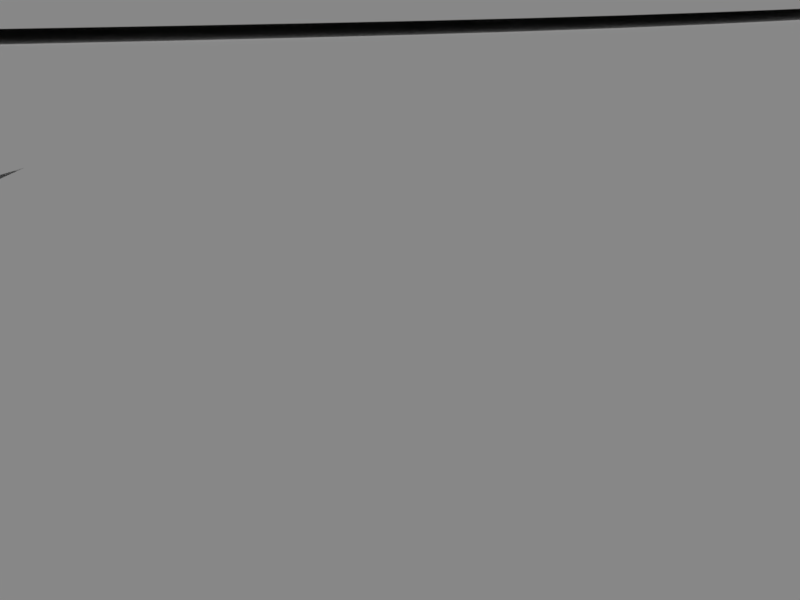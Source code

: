 # Source: road.blend  (saved by Blender 2.79.0; exported with 4.5.12 LTS)
import bpy
from mathutils import Matrix  # noqa: F401  (used for matrix-valued properties, if any)

bpy.ops.wm.read_factory_settings(use_empty=True)
scene = bpy.context.scene
scene.name = 'Scene'

# ---- collections
col_collection_1 = bpy.data.collections.new('Collection 1'); scene.collection.children.link(col_collection_1)

# ---- materials (node trees are filled in below, after node groups)
mat_sol = bpy.data.materials.new('sol')
mat_sol.alpha_threshold = 0.0
mat_sol.use_transparent_shadow = False
mat_sol.preview_render_type = 'FLAT'
mat_sol.roughness = 0.5
mat_material_002 = bpy.data.materials.new('Material.002')
mat_material_002.alpha_threshold = 0.0
mat_material_002.use_transparent_shadow = False
mat_material_002.preview_render_type = 'FLAT'
mat_material_002.roughness = 0.5
mat_material = bpy.data.materials.new('Material')
mat_material.alpha_threshold = 0.0
mat_material.use_transparent_shadow = False
mat_material.diffuse_color = (0.8, 0.08301, 0.6764, 1.0)
mat_material.roughness = 0.5
mat_material_001 = bpy.data.materials.new('Material.001')
mat_material_001.alpha_threshold = 0.0
mat_material_001.use_transparent_shadow = False
mat_material_001.preview_render_type = 'FLAT'
mat_material_001.roughness = 0.5

# ---- material node trees

# ---- world
world_world = bpy.data.worlds.new('World'); scene.world = world_world
world_world.color = (0.05088, 0.05088, 0.05088)
world_world.use_sun_shadow = False
world_world.sun_shadow_jitter_overblur = 0.0
world_world.cycles.sampling_method = 'MANUAL'

# ---- cameras
cam_camera_005 = bpy.data.cameras.new('Camera.005')
cam_camera_005.clip_end = 100.0
cam_camera_005.lens = 35.0
cam_camera_005.sensor_width = 32.0
cam_camera_005.sensor_height = 18.0
cam_camera_005.display_size = 2.0
cam_camera_005.dof.focus_distance = 0.0
cam_camera_005.dof.aperture_fstop = 128.0
cam_camera_005.dof.aperture_blades = 6
cam_camera_003 = bpy.data.cameras.new('Camera.003')
cam_camera_003.clip_end = 100.0
cam_camera_003.lens = 45.0
cam_camera_003.sensor_width = 32.0
cam_camera_003.sensor_height = 18.0
cam_camera_003.display_size = 2.0
cam_camera_003.dof.focus_distance = 0.0
cam_camera_003.dof.aperture_fstop = 128.0
cam_camera_003.dof.aperture_blades = 6
cam_camera = bpy.data.cameras.new('Camera')
cam_camera.clip_end = 100.0
cam_camera.lens = 36.48
cam_camera.sensor_width = 35.44
cam_camera.sensor_height = 18.0
cam_camera.ortho_scale = 7.314
cam_camera.dof.focus_distance = 0.0
cam_camera.dof.aperture_fstop = 128.0
cam_camera_002 = bpy.data.cameras.new('Camera.002')
cam_camera_002.clip_end = 100.0
cam_camera_002.lens = 45.0
cam_camera_002.sensor_width = 35.44
cam_camera_002.sensor_height = 18.0
cam_camera_002.ortho_scale = 7.314
cam_camera_002.dof.focus_distance = 0.0
cam_camera_002.dof.aperture_fstop = 128.0
cam_camera_001 = bpy.data.cameras.new('Camera.001')
cam_camera_001.clip_end = 100.0
cam_camera_001.lens = 36.48
cam_camera_001.sensor_width = 35.44
cam_camera_001.sensor_height = 18.0
cam_camera_001.ortho_scale = 7.314
cam_camera_001.dof.focus_distance = 0.0
cam_camera_001.dof.aperture_fstop = 128.0

# ---- lights
light_lamp = bpy.data.lights.new('Lamp', 'SUN')
light_lamp.transmission_factor = 0.0
light_lamp.cutoff_distance = 30.0
light_lamp.angle = 0.1993
light_lamp.energy = 1.0
light_lamp.shadow_buffer_clip_start = 1.001
light_lamp.shadow_soft_size = 0.1
light_lamp.shadow_cascade_max_distance = 1000.0

# ---- meshes
me_plane_003 = bpy.data.meshes.new('Plane.003')
me_plane_003.from_pydata([(-1.0, -1.0, 0.0), (1.0, -1.0, 0.0), (-1.0, 1.0, 0.0), (1.0, 1.0, 0.0)], [], [(0, 1, 3, 2)])
_uv = me_plane_003.uv_layers.new(name='UVMap')
_uv.uv.foreach_set('vector', [8.109e-05, 8.101e-05, 0.9999, 8.101e-05, 0.9999, 0.9993, 8.101e-05, 0.9993])
me_plane_003.materials.append(mat_sol)
me_plane_003.use_remesh_preserve_volume = False
me_plane_003.use_remesh_preserve_attributes = False
me_plane_003.use_mirror_vertex_groups = False
me_plane_003.update()
me_plane_002 = bpy.data.meshes.new('Plane.002')
me_plane_002.from_pydata([(-1.0, -1.0, 0.0), (1.0, -1.0, 0.0), (-1.0, 1.0, 0.0), (1.0, 1.0, 0.0)], [], [(0, 1, 3, 2)])
_uv = me_plane_002.uv_layers.new(name='UVMap')
_uv.uv.foreach_set('vector', [8.109e-05, 8.101e-05, 0.9999, 8.101e-05, 0.9999, 0.9993, 8.101e-05, 0.9993])
me_plane_002.materials.append(mat_sol)
me_plane_002.use_remesh_preserve_volume = False
me_plane_002.use_remesh_preserve_attributes = False
me_plane_002.use_mirror_vertex_groups = False
me_plane_002.update()
me_plane_001 = bpy.data.meshes.new('Plane.001')
me_plane_001.from_pydata([(-1.0, -1.0, 0.0), (1.0, -1.0, 0.0), (-1.0, 1.0, 0.0), (1.0, 1.0, 0.0)], [], [(0, 1, 3, 2)])
_uv = me_plane_001.uv_layers.new(name='UVMap')
_uv.uv.foreach_set('vector', [0.0, 0.0, 1.0, 0.0, 1.0, 1.0, 0.0, 1.0])
me_plane_001.materials.append(mat_material_002)
me_plane_001.use_remesh_preserve_volume = False
me_plane_001.use_remesh_preserve_attributes = False
me_plane_001.use_mirror_vertex_groups = False
me_plane_001.update()
me_cube = bpy.data.meshes.new('Cube')
me_cube.from_pydata([(-1.0, -1.0, -1.0), (-1.0, -1.0, 1.0), (-1.0, 1.0, -1.0), (-1.0, 1.0, 1.0), (1.0, -1.0, -1.0), (1.0, -1.0, 1.0), (1.0, 1.0, -1.0), (1.0, 1.0, 1.0)], [], [(0, 1, 3, 2), (2, 3, 7, 6), (6, 7, 5, 4), (4, 5, 1, 0), (2, 6, 4, 0), (7, 3, 1, 5)])
me_cube.materials.append(mat_material)
me_cube.use_remesh_preserve_volume = False
me_cube.use_remesh_preserve_attributes = False
me_cube.use_mirror_vertex_groups = False
me_cube.update()
me_plane = bpy.data.meshes.new('Plane')
me_plane.from_pydata([(-1.0, -1.0, 0.0), (1.0, -1.0, 0.0), (-1.0, 1.0, 0.0), (1.0, 1.0, 0.0)], [], [(0, 1, 3, 2)])
_uv = me_plane.uv_layers.new(name='UVMap')
_uv.uv.foreach_set('vector', [0.0001, 9.998e-05, 0.9999, 9.998e-05, 0.9999, 0.9999, 9.998e-05, 0.9999])
_ca = me_plane.color_attributes.new('Col', 'BYTE_COLOR', 'CORNER')
_ca.data.foreach_set('color', [1.0, 1.0, 1.0, 1.0, 1.0, 1.0, 1.0, 1.0, 1.0, 1.0, 1.0, 1.0, 1.0, 1.0, 1.0, 1.0])
me_plane.materials.append(mat_material_001)
me_plane.use_remesh_preserve_volume = False
me_plane.use_remesh_preserve_attributes = False
me_plane.use_mirror_vertex_groups = False
me_plane.update()

# ---- curves / text
cu_beziercurve_001 = bpy.data.curves.new('BezierCurve.001', 'CURVE')
cu_beziercurve_001.dimensions = '2D'
_sp = cu_beziercurve_001.splines.new('BEZIER'); _sp.bezier_points.add(23)
_sp.bezier_points.foreach_set('co', [1.472, 1.194, 0.0, 0.6596, 0.813, 0.0, -0.708, 2.163, 0.0, -1.912, 1.353, 0.0, -2.194, 0.2422, 0.0, -3.077, -0.3297, 0.0, -1.787, -0.6262, 0.0, -0.6305, 0.3682, 0.0, 0.4729, -0.3176, 0.0, 1.584, -0.5082, 0.0, 1.752, -1.345, 0.0, 2.229, -1.883, 0.0, 2.246, -2.65, 0.0, 2.59, -3.086, 0.0, -3.537, -4.029, 0.0, -0.5646, -3.981, 0.0, -5.235, -3.527, 0.0, -4.85, -1.892, 0.0, -4.041, -0.3307, 0.0, -3.582, 1.561, 0.0, -4.115, 3.564, 0.0, -2.553, 4.886, 0.0, 2.421, 3.373, 0.0, 2.227, 2.12, 0.0])
_sp.bezier_points.foreach_set('handle_left', [1.475, 1.396, 0.0, 1.336, 0.9959, 0.0, -0.2364, 2.39, 0.0, -2.212, 2.065, 0.0, -1.983, 0.4863, 0.0, -3.043, 0.07775, 0.0, -2.121, -0.7698, 0.0, -1.062, 0.01901, 0.0, -0.02061, -0.3643, 0.0, 1.384, -0.3584, 0.0, 1.606, -0.9249, 0.0, 2.069, -1.552, 0.0, 2.189, -2.422, 0.0, 2.548, -2.998, 0.0, -3.213, -2.974, 0.0, -0.6463, -3.631, 0.0, -6.425, -5.244, 0.0, -3.227, -1.69, 0.0, -5.041, -0.3307, 0.0, -3.134, 0.6675, 0.0, -4.784, 2.168, 0.0, -3.553, 4.886, 0.0, 1.698, 4.702, 0.0, 2.537, 2.57, 0.0])
_sp.bezier_points.foreach_set('handle_right', [1.47, 1.073, 0.0, 0.1423, 0.6731, 0.0, -1.218, 1.917, 0.0, -1.452, 0.2622, 0.0, -2.591, -0.2182, 0.0, -3.113, -0.756, 0.0, -1.446, -0.4799, 0.0, -0.3208, 0.6189, 0.0, 0.9663, -0.2708, 0.0, 2.038, -0.848, 0.0, 1.827, -1.562, 0.0, 2.37, -2.176, 0.0, 2.304, -2.878, 0.0, 3.445, -4.882, 0.0, -3.8, -4.884, 0.0, -0.2613, -5.282, 0.0, -4.632, -2.657, 0.0, -5.991, -2.034, 0.0, -2.762, -0.3307, 0.0, -4.033, 2.462, 0.0, -3.683, 4.466, 0.0, -2.053, 4.886, 0.0, 2.727, 2.81, 0.0, 2.027, 1.828, 0.0])
for _p, _l, _r in zip(_sp.bezier_points, ['ALIGNED', 'ALIGNED', 'ALIGNED', 'ALIGNED', 'ALIGNED', 'ALIGNED', 'ALIGNED', 'ALIGNED', 'ALIGNED', 'ALIGNED', 'ALIGNED', 'ALIGNED', 'ALIGNED', 'ALIGNED', 'ALIGNED', 'ALIGNED', 'ALIGNED', 'ALIGNED', 'ALIGNED', 'ALIGNED', 'ALIGNED', 'ALIGNED', 'ALIGNED', 'ALIGNED'], ['ALIGNED', 'ALIGNED', 'ALIGNED', 'ALIGNED', 'ALIGNED', 'ALIGNED', 'ALIGNED', 'ALIGNED', 'ALIGNED', 'ALIGNED', 'ALIGNED', 'ALIGNED', 'ALIGNED', 'ALIGNED', 'ALIGNED', 'ALIGNED', 'ALIGNED', 'ALIGNED', 'ALIGNED', 'ALIGNED', 'ALIGNED', 'ALIGNED', 'ALIGNED', 'ALIGNED']): _p.handle_left_type = _l; _p.handle_right_type = _r
_sp.order_u = 0
_sp.order_v = 0
_sp.resolution_u = 25
_sp.use_cyclic_u = True
cu_beziercurve_001.path_duration = 2500
cu_beziercurve_001.use_path = True
cu_beziercurve_001.use_path_follow = True
cu_beziercurve_001.use_path_clamp = True
cu_beziercurve_001.bevel_resolution = 0
cu_beziercurve_001.resolution_u = 25
cu_beziercurve_001.fill_mode = 'BOTH'
cu_beziercurve = bpy.data.curves.new('BezierCurve', 'CURVE')
cu_beziercurve.dimensions = '2D'
_sp = cu_beziercurve.splines.new('BEZIER'); _sp.bezier_points.add(20)
_sp.bezier_points.foreach_set('co', [1.472, 1.194, 0.0, 0.9364, 0.7023, 0.0, -2.705, 1.722, 0.0, -3.077, -0.3297, 0.0, -1.947, -0.6369, 0.0, -0.6518, 0.4322, 0.0, 0.4835, -0.3923, 0.0, 1.584, -0.5082, 0.0, 1.752, -1.345, 0.0, 2.229, -1.883, 0.0, 2.246, -2.65, 0.0, 2.59, -3.086, 0.0, -3.537, -4.029, 0.0, -0.5646, -4.092, 0.0, -5.235, -3.527, 0.0, -4.85, -1.892, 0.0, -4.041, -0.3307, 0.0, -3.582, 1.561, 0.0, -4.115, 3.564, 0.0, -2.553, 4.886, 0.0, 2.425, 3.362, 0.0])
_sp.bezier_points.foreach_set('handle_left', [1.674, 1.817, 0.0, 1.378, 0.7987, 0.0, -2.948, 2.296, 0.0, -2.977, 0.1542, 0.0, -2.311, -0.6326, 0.0, -1.083, 0.08308, 0.0, -0.009934, -0.4391, 0.0, 1.384, -0.3584, 0.0, 1.606, -0.9249, 0.0, 2.069, -1.552, 0.0, 2.189, -2.422, 0.0, 2.548, -2.998, 0.0, -3.213, -2.974, 0.0, -0.6463, -3.742, 0.0, -6.425, -5.244, 0.0, -3.227, -1.69, 0.0, -5.041, -0.3307, 0.0, -3.134, 0.6675, 0.0, -4.784, 2.168, 0.0, -3.553, 4.886, 0.0, 1.921, 4.391, 0.0])
_sp.bezier_points.foreach_set('handle_right', [1.417, 1.026, 0.0, 0.4944, 0.6059, 0.0, -2.026, 0.116, 0.0, -3.138, -0.6227, 0.0, -1.67, -0.6401, 0.0, -0.3422, 0.6829, 0.0, 0.977, -0.3456, 0.0, 2.038, -0.848, 0.0, 1.827, -1.562, 0.0, 2.37, -2.176, 0.0, 2.304, -2.878, 0.0, 3.445, -4.882, 0.0, -3.8, -4.884, 0.0, -0.2613, -5.393, 0.0, -4.632, -2.657, 0.0, -5.991, -2.034, 0.0, -2.762, -0.3307, 0.0, -4.033, 2.462, 0.0, -3.683, 4.466, 0.0, -1.553, 4.886, 0.0, 2.929, 2.331, 0.0])
for _p, _l, _r in zip(_sp.bezier_points, ['ALIGNED', 'ALIGNED', 'ALIGNED', 'ALIGNED', 'ALIGNED', 'ALIGNED', 'ALIGNED', 'ALIGNED', 'ALIGNED', 'ALIGNED', 'ALIGNED', 'ALIGNED', 'ALIGNED', 'ALIGNED', 'ALIGNED', 'ALIGNED', 'ALIGNED', 'ALIGNED', 'ALIGNED', 'ALIGNED', 'ALIGNED'], ['ALIGNED', 'ALIGNED', 'ALIGNED', 'ALIGNED', 'ALIGNED', 'ALIGNED', 'ALIGNED', 'ALIGNED', 'ALIGNED', 'ALIGNED', 'ALIGNED', 'ALIGNED', 'ALIGNED', 'ALIGNED', 'ALIGNED', 'ALIGNED', 'ALIGNED', 'ALIGNED', 'ALIGNED', 'ALIGNED', 'ALIGNED']): _p.handle_left_type = _l; _p.handle_right_type = _r
_sp.order_u = 0
_sp.order_v = 0
_sp.resolution_u = 25
_sp.use_cyclic_u = True
cu_beziercurve.path_duration = 2500
cu_beziercurve.use_path = True
cu_beziercurve.use_path_follow = True
cu_beziercurve.use_path_clamp = True
cu_beziercurve.bevel_resolution = 0
cu_beziercurve.resolution_u = 25
cu_beziercurve.fill_mode = 'BOTH'

# ---- objects
ob_trajetvoiture = bpy.data.objects.new('trajetVoiture', cu_beziercurve_001)
ob_voiture = bpy.data.objects.new('Voiture', None)
ob_camera_004 = bpy.data.objects.new('Camera.004', cam_camera_005)
ob_camera_002 = bpy.data.objects.new('Camera.002', cam_camera_003)
ob_grille = bpy.data.objects.new('grille', me_plane_003)
ob_sol = bpy.data.objects.new('sol', me_plane_002)
ob_plane = bpy.data.objects.new('Plane', me_plane_001)
ob_defaultroadpath = bpy.data.objects.new('defaultRoadPath', cu_beziercurve)
ob_camera = bpy.data.objects.new('Camera', cam_camera)
ob_camera_003 = bpy.data.objects.new('Camera.003', cam_camera_002)
ob_camera_001 = bpy.data.objects.new('Camera.001', cam_camera_001)
ob_cube = bpy.data.objects.new('Cube', me_cube)
ob_roadpart = bpy.data.objects.new('roadPart', me_plane)
ob_lamp = bpy.data.objects.new('Lamp', light_lamp)

# ---- transforms, parenting, visibility, modifiers, constraints
ob_trajetvoiture.location = (3.54, 0.7789, 0.0)
ob_trajetvoiture.scale = (6.689, 6.689, 6.689)
ob_trajetvoiture.hide_viewport = True
ob_trajetvoiture.hide_render = True
ob_trajetvoiture.lineart.crease_threshold = 0.0
ob_voiture.location = (-13.68, 13.35, 0.3484)
ob_voiture.rotation_euler = (0.0, 0.0, -0.6405)
ob_voiture.scale = (0.9999, 0.9999, 1.0)
ob_voiture.empty_image_offset = (0.0, 0.0)
ob_voiture.lineart.crease_threshold = 0.0
ob_camera_004.parent = ob_voiture
ob_camera_004.matrix_parent_inverse = Matrix(((1.0, 0.0, 0.0, -17.76), (0.0, 1.0, 0.0, -14.32), (0.0, 0.0, 1.0, -4.953e-05), (0.0, 0.0, 0.0, 1.0)))
ob_camera_004.location = (17.36, 13.92, 2.363)
ob_camera_004.rotation_euler = (0.0, 0.0, -3.927)
ob_camera_004.scale = (0.4687, 0.4687, 0.4687)
ob_camera_004.lineart.crease_threshold = 0.0
ob_camera_002.parent = ob_voiture
ob_camera_002.matrix_parent_inverse = Matrix(((1.0, 0.0, 0.0, -17.76), (0.0, 1.0, 0.0, -14.32), (0.0, 0.0, 1.0, -4.953e-05), (0.0, 0.0, 0.0, 1.0)))
ob_camera_002.location = (17.76, 14.32, 4.953e-05)
ob_camera_002.rotation_euler = (1.274, -0.0, -3.927)
ob_camera_002.scale = (0.4687, 0.4687, 0.4687)
ob_camera_002.lineart.crease_threshold = 0.0
ob_grille.location = (-7.666, 0.0, 0.08)
ob_grille.scale = (70.4, 70.4, 70.4)
ob_grille.hide_viewport = True
ob_grille.hide_render = True
ob_grille.lineart.crease_threshold = 0.0
ob_sol.location = (-7.666, 0.0, -0.08)
ob_sol.scale = (70.4, 70.4, 70.4)
ob_sol.lineart.crease_threshold = 0.0
ob_plane.location = (0.0, 0.0, 1.108)
ob_plane.scale = (0.324, 0.492, 1.0)
ob_plane.hide_viewport = True
ob_plane.hide_render = True
ob_plane.lineart.crease_threshold = 0.0
ob_defaultroadpath.location = (3.54, 0.7789, 0.0)
ob_defaultroadpath.scale = (6.689, 6.689, 6.689)
ob_defaultroadpath.hide_viewport = True
ob_defaultroadpath.hide_render = True
ob_defaultroadpath.lineart.crease_threshold = 0.0
ob_camera.parent = ob_defaultroadpath
ob_camera.matrix_parent_inverse = Matrix(((-0.1106, 0.1005, 2.633e-08, 0.5189), (3.541e-08, 1.951e-08, 0.1495, -7.797e-07), (0.1005, 0.1106, -3.999e-09, -2.869), (0.0, 0.0, 0.0, 1.0)))
ob_camera.location = (15.48, 11.89, 0.3475)
ob_camera.rotation_euler = (1.285, 0.02008, -3.922)
ob_camera.lock_rotations_4d = False
ob_camera.empty_display_type = 'ARROWS'
ob_camera.color = (0.0, 0.0, 0.0, 0.0)
ob_camera.hide_render = True
ob_camera.display_type = 'WIRE'
ob_camera.lineart.crease_threshold = 0.0
ob_camera_003.location = (8.4, 3.509, 0.35)
ob_camera_003.rotation_euler = (1.274, 0.0, -1.571)
ob_camera_003.lock_rotations_4d = False
ob_camera_003.empty_display_type = 'ARROWS'
ob_camera_003.color = (0.0, 0.0, 0.0, 0.0)
ob_camera_003.display_type = 'WIRE'
ob_camera_003.lineart.crease_threshold = 0.0
ob_camera_001.location = (17.91, 15.61, 0.3484)
ob_camera_001.rotation_euler = (1.285, 0.0, 0.0)
ob_camera_001.lock_rotations_4d = False
ob_camera_001.empty_display_type = 'ARROWS'
ob_camera_001.color = (0.0, 0.0, 0.0, 0.0)
ob_camera_001.display_type = 'WIRE'
ob_camera_001.lineart.crease_threshold = 0.0
ob_cube.location = (17.35, 13.4, 0.3366)
ob_cube.scale = (0.2078, 0.2078, 0.2078)
ob_cube.hide_viewport = True
ob_cube.hide_render = True
ob_cube.lineart.crease_threshold = 0.0
ob_roadpart.location = (3.54, 0.7789, 0.0)
ob_roadpart.scale = (0.324, 0.892, 1.0)
ob_roadpart.lineart.crease_threshold = 0.0
_m = ob_roadpart.modifiers.new('Array', 'ARRAY')
_m.fit_type = 'FIT_LENGTH'
_m.count = 800
_m.fit_length = 1074.0
_m.curve = ob_defaultroadpath
_m.constant_offset_displace = (1.57, 0.0, 0.0)
_m = ob_roadpart.modifiers.new('Curve', 'CURVE')
_m.object = ob_defaultroadpath
ob_lamp.location = (4.076, 1.005, 17.13)
ob_lamp.rotation_euler = (0.6503, 0.05522, 1.866)
ob_lamp.lock_rotations_4d = False
ob_lamp.empty_display_type = 'ARROWS'
ob_lamp.color = (0.0, 0.0, 0.0, 0.0)
ob_lamp.lineart.crease_threshold = 0.0
cam_camera.dof.focus_object = ob_defaultroadpath
cam_camera_002.dof.focus_object = ob_defaultroadpath
cam_camera_001.dof.focus_object = ob_defaultroadpath

# ---- collection membership
col_collection_1.objects.link(ob_trajetvoiture)
col_collection_1.objects.link(ob_voiture)
col_collection_1.objects.link(ob_camera_004)
col_collection_1.objects.link(ob_camera_002)
col_collection_1.objects.link(ob_grille)
col_collection_1.objects.link(ob_sol)
col_collection_1.objects.link(ob_plane)
col_collection_1.objects.link(ob_defaultroadpath)
col_collection_1.objects.link(ob_camera)
col_collection_1.objects.link(ob_camera_003)
col_collection_1.objects.link(ob_camera_001)
col_collection_1.objects.link(ob_cube)
col_collection_1.objects.link(ob_roadpart)
col_collection_1.objects.link(ob_lamp)

# ---- scene / render settings (as saved in the file)
scene.camera = ob_camera_002
scene.frame_start = 1; scene.frame_end = 600; scene.frame_set(0)
scene.render.engine = 'BLENDER_EEVEE_NEXT'
scene.render.image_settings.file_format = 'JPEG'
scene.render.image_settings.color_mode = 'RGB'
scene.render.resolution_x = 1200
scene.render.resolution_y = 900
scene.render.dither_intensity = 0.0
scene.render.use_overwrite = False
scene.cycles.use_denoising = False
scene.cycles.samples = 128
scene.cycles.sampling_pattern = 'TABULATED_SOBOL'
scene.cycles.use_adaptive_sampling = False
scene.cycles.use_light_tree = False
scene.cycles.blur_glossy = 0.0
scene.cycles.sample_clamp_indirect = 0.0
scene.view_settings.view_transform = 'Standard'
bpy.context.view_layer.update()
